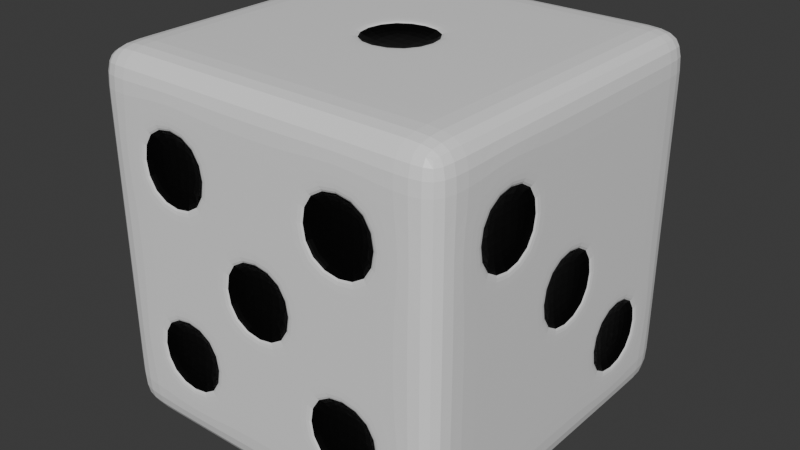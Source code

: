 # Source: basic_die_unmodded.blend  (saved by Blender 4.0.36; exported with 4.5.12 LTS)
import bpy
from mathutils import Matrix  # noqa: F401  (used for matrix-valued properties, if any)

bpy.ops.wm.read_factory_settings(use_empty=True)
scene = bpy.context.scene
scene.name = 'Scene'

# ---- collections
col_collection = bpy.data.collections.new('Collection'); scene.collection.children.link(col_collection)

# ---- materials (node trees are filled in below, after node groups)
mat_die = bpy.data.materials.new('die')
mat_die.alpha_threshold = 0.0
mat_die.use_transparent_shadow = False
mat_die.roughness = 0.5
mat_die.line_color = (0.0, 0.0, 0.0, 1.0)
mat_pips = bpy.data.materials.new('pips')
mat_pips.use_transparent_shadow = False

# ---- material node trees
mat_die.use_nodes = True; mat_die.node_tree.nodes.clear()
_N = mat_die.node_tree.nodes; _L = mat_die.node_tree.links
n0 = _N.new('ShaderNodeOutputMaterial'); n0.name = 'Material Output'; n0.location = (300, 300)
n1 = _N.new('ShaderNodeBsdfPrincipled'); n1.name = 'Principled BSDF'; n1.location = (10, 300)
n1.inputs[0].default_value = (0.8809, 0.8809, 0.8809, 1.0)
n1.inputs[2].default_value = 0.4
n1.inputs[3].default_value = 1.45
n1.inputs[25].default_value = 0.1055
_L.new(n1.outputs[0], n0.inputs[0])
n0.is_active_output = True
mat_pips.use_nodes = True; mat_pips.node_tree.nodes.clear()
_N = mat_pips.node_tree.nodes; _L = mat_pips.node_tree.links
n0 = _N.new('ShaderNodeBsdfPrincipled'); n0.name = 'Principled BSDF'; n0.location = (10, 300)
n0.inputs[0].default_value = (0.0, 0.0, 0.0, 1.0)
n0.inputs[2].default_value = 0.3
n0.inputs[3].default_value = 1.45
n1 = _N.new('ShaderNodeOutputMaterial'); n1.name = 'Material Output'; n1.location = (300, 300)
_L.new(n0.outputs[0], n1.inputs[0])
n1.is_active_output = True

# ---- world
world_world = bpy.data.worlds.new('World'); scene.world = world_world
world_world.use_nodes = True; world_world.node_tree.nodes.clear()
_N = world_world.node_tree.nodes; _L = world_world.node_tree.links
n0 = _N.new('ShaderNodeOutputWorld'); n0.name = 'World Output'; n0.location = (300, 300)
n1 = _N.new('ShaderNodeBackground'); n1.name = 'Background'; n1.location = (10, 300)
n1.inputs[0].default_value = (0.05088, 0.05088, 0.05088, 1.0)
_L.new(n1.outputs[0], n0.inputs[0])
n0.is_active_output = True
world_world.color = (0.05088, 0.05088, 0.05088)
world_world.use_sun_shadow = False
world_world.sun_shadow_jitter_overblur = 0.0

# ---- meshes
me_cube = bpy.data.meshes.new('Cube')
me_cube.from_pydata([(1.0, 1.0, 1.0), (1.0, 1.0, -1.0), (1.0, -1.0, 1.0), (1.0, -1.0, -1.0), (-1.0, 1.0, 1.0), (-1.0, 1.0, -1.0), (-1.0, -1.0, 1.0), (-1.0, -1.0, -1.0), (-1.0, 0.75, -1.0), (-1.0, 0.25, -1.0), (-1.0, -0.25, -1.0), (-1.0, -0.75, -1.0), (1.0, 0.75, 1.0), (1.0, 0.25, 1.0), (1.0, -0.25, 1.0), (1.0, -0.75, 1.0), (-1.0, -0.75, 1.0), (-1.0, -0.25, 1.0), (-1.0, 0.25, 1.0), (-1.0, 0.75, 1.0), (1.0, -0.75, -1.0), (1.0, -0.25, -1.0), (1.0, 0.25, -1.0), (1.0, 0.75, -1.0), (1.0, 1.0, 0.75), (1.0, 1.0, 0.25), (1.0, 1.0, -0.25), (1.0, 1.0, -0.75), (-1.0, -1.0, -0.75), (-1.0, -1.0, -0.25), (-1.0, -1.0, 0.25), (-1.0, -1.0, 0.75), (1.0, -1.0, 0.75), (1.0, -1.0, 0.25), (1.0, -1.0, -0.25), (1.0, -1.0, -0.75), (-1.0, 1.0, 0.75), (-1.0, 1.0, 0.25), (-1.0, 1.0, -0.25), (-1.0, 1.0, -0.75), (1.0, 0.75, 0.75), (1.0, 0.75, 0.25), (0.95, 0.67, -0.33), (0.95, 0.67, -0.67), (1.0, 0.25, 0.75), (0.95, 0.17, 0.17), (0.95, 0.33, -0.33), (0.95, 0.33, -0.67), (0.95, -0.33, 0.67), (0.95, -0.17, 0.17), (0.95, -0.17, -0.17), (1.0, -0.25, -0.75), (0.95, -0.67, 0.67), (0.95, -0.67, 0.33), (1.0, -0.75, -0.25), (1.0, -0.75, -0.75), (-0.95, -0.67, 0.67), (-0.95, -0.67, 0.33), (-0.95, -0.67, -0.33), (-0.95, -0.67, -0.67), (-0.95, -0.33, 0.67), (-0.95, -0.33, 0.33), (-0.95, -0.33, -0.33), (-0.95, -0.33, -0.67), (-0.95, 0.33, 0.67), (-0.95, 0.33, 0.33), (-0.95, 0.33, -0.33), (-0.95, 0.33, -0.67), (-0.95, 0.67, 0.67), (-0.95, 0.67, 0.33), (-0.95, 0.67, -0.33), (-0.95, 0.67, -0.67), (0.75, 1.0, -1.0), (0.25, 1.0, -1.0), (-0.25, 1.0, -1.0), (-0.75, 1.0, -1.0), (0.75, -1.0, 1.0), (0.25, -1.0, 1.0), (-0.25, -1.0, 1.0), (-0.75, -1.0, 1.0), (-0.75, -1.0, -1.0), (-0.25, -1.0, -1.0), (0.25, -1.0, -1.0), (0.75, -1.0, -1.0), (-0.75, 1.0, 1.0), (-0.25, 1.0, 1.0), (0.25, 1.0, 1.0), (0.75, 1.0, 1.0), (0.67, 0.67, -0.9591), (0.33, 0.67, -0.9591), (-0.33, 0.67, -0.9591), (-0.67, 0.67, -0.9591), (0.67, 0.33, -0.9591), (0.33, 0.33, -0.9591), (-0.33, 0.33, -0.9591), (-0.67, 0.33, -0.9591), (0.67, -0.33, -0.9591), (0.33, -0.33, -0.9591), (-0.33, -0.33, -0.9591), (-0.67, -0.33, -0.9591), (0.67, -0.67, -0.9591), (0.33, -0.67, -0.9591), (-0.33, -0.67, -0.9591), (-0.67, -0.67, -0.9591), (-0.75, 0.75, 1.0), (-0.25, 0.75, 1.0), (0.25, 0.75, 1.0), (0.75, 0.75, 1.0), (-0.75, 0.25, 1.0), (-0.17, 0.17, 0.95), (0.17, 0.17, 0.95), (0.75, 0.25, 1.0), (-0.75, -0.25, 1.0), (-0.17, -0.17, 0.95), (0.17, -0.17, 0.95), (0.75, -0.25, 1.0), (-0.75, -0.75, 1.0), (-0.25, -0.75, 1.0), (0.25, -0.75, 1.0), (0.75, -0.75, 1.0), (-0.75, 1.0, -0.75), (-0.25, 1.0, -0.75), (0.33, 0.9493, -0.67), (0.67, 0.9493, -0.67), (-0.75, 1.0, -0.25), (-0.25, 1.0, -0.25), (0.33, 0.9493, -0.33), (0.67, 0.9493, -0.33), (-0.67, 0.9493, 0.33), (-0.33, 0.9493, 0.33), (0.25, 1.0, 0.25), (0.75, 1.0, 0.25), (-0.67, 0.9493, 0.67), (-0.33, 0.9493, 0.67), (0.25, 1.0, 0.75), (0.75, 1.0, 0.75), (0.67, -0.95, -0.67), (0.33, -0.95, -0.67), (-0.33, -0.95, -0.67), (-0.67, -0.95, -0.67), (0.67, -0.95, -0.33), (0.17, -0.95, -0.17), (-0.33, -0.95, -0.33), (-0.67, -0.95, -0.33), (0.67, -0.95, 0.33), (0.17, -0.95, 0.17), (-0.33, -0.95, 0.33), (-0.67, -0.95, 0.33), (0.67, -0.95, 0.67), (0.33, -0.95, 0.67), (-0.33, -0.95, 0.67), (-0.67, -0.95, 0.67), (1.0, 0.75, -0.25), (1.0, 0.75, -0.75), (1.0, 0.25, 0.25), (1.0, 0.25, -0.75), (1.0, 0.25, -0.25), (0.95, 0.17, -0.17), (1.0, -0.25, 0.75), (1.0, -0.25, -0.25), (1.0, -0.25, 0.25), (0.95, -0.33, 0.33), (1.0, -0.75, 0.75), (1.0, -0.75, 0.25), (-1.0, -0.75, 0.75), (-1.0, -0.75, 0.25), (-1.0, -0.75, -0.25), (-1.0, -0.75, -0.75), (-1.0, -0.25, 0.75), (-1.0, -0.25, 0.25), (-1.0, -0.25, -0.25), (-1.0, -0.25, -0.75), (-1.0, 0.25, 0.75), (-1.0, 0.25, 0.25), (-1.0, 0.25, -0.25), (-1.0, 0.25, -0.75), (-1.0, 0.75, 0.75), (-1.0, 0.75, 0.25), (-1.0, 0.75, -0.25), (-1.0, 0.75, -0.75), (0.75, 0.75, -1.0), (0.17, 0.67, -0.9591), (-0.17, 0.67, -0.9591), (-0.75, 0.75, -1.0), (0.75, 0.25, -1.0), (0.17, 0.33, -0.9591), (-0.17, 0.33, -0.9591), (-0.75, 0.25, -1.0), (0.75, -0.25, -1.0), (0.17, -0.33, -0.9591), (-0.17, -0.33, -0.9591), (-0.75, -0.25, -1.0), (0.75, -0.75, -1.0), (0.17, -0.67, -0.9591), (-0.17, -0.67, -0.9591), (-0.75, -0.75, -1.0), (-0.25, 0.25, 1.0), (0.25, 0.25, 1.0), (-0.25, -0.25, 1.0), (0.25, -0.25, 1.0), (0.25, 1.0, -0.75), (0.75, 1.0, -0.75), (0.25, 1.0, -0.25), (0.75, 1.0, -0.25), (-0.75, 1.0, 0.25), (-0.25, 1.0, 0.25), (-0.75, 1.0, 0.75), (-0.25, 1.0, 0.75), (0.75, -1.0, -0.75), (0.25, -1.0, -0.75), (-0.25, -1.0, -0.75), (-0.75, -1.0, -0.75), (0.75, -1.0, -0.25), (-0.75, -1.0, -0.25), (0.25, -1.0, -0.25), (0.33, -0.95, -0.33), (-0.25, -1.0, -0.25), (-0.17, -0.95, -0.17), (0.75, -1.0, 0.25), (-0.75, -1.0, 0.25), (0.25, -1.0, 0.25), (0.33, -0.95, 0.33), (-0.25, -1.0, 0.25), (-0.17, -0.95, 0.17), (0.75, -1.0, 0.75), (0.25, -1.0, 0.75), (-0.25, -1.0, 0.75), (-0.75, -1.0, 0.75), (1.0, 0.71, -0.29), (1.0, 0.71, -0.71), (1.0, 0.21, 0.21), (1.0, 0.21, -0.21), (1.0, 0.29, -0.29), (1.0, 0.29, -0.71), (1.0, -0.29, 0.71), (1.0, -0.29, 0.29), (1.0, -0.21, 0.21), (1.0, -0.21, -0.21), (1.0, -0.71, 0.71), (1.0, -0.71, 0.29), (-1.0, -0.71, 0.71), (-1.0, -0.71, 0.29), (-1.0, -0.71, -0.29), (-1.0, -0.71, -0.71), (-1.0, -0.29, 0.71), (-1.0, -0.29, 0.29), (-1.0, -0.29, -0.29), (-1.0, -0.29, -0.71), (-1.0, 0.29, 0.71), (-1.0, 0.29, 0.29), (-1.0, 0.29, -0.29), (-1.0, 0.29, -0.71), (-1.0, 0.71, 0.71), (-1.0, 0.71, 0.29), (-1.0, 0.71, -0.29), (-1.0, 0.71, -0.71), (0.71, 0.71, -0.9991), (0.29, 0.71, -0.9991), (-0.29, 0.71, -0.9991), (-0.71, 0.71, -0.9991), (0.71, 0.29, -0.9991), (0.29, 0.29, -0.9991), (-0.29, 0.29, -0.9991), (-0.71, 0.29, -0.9991), (0.71, -0.29, -0.9991), (0.29, -0.29, -0.9991), (-0.29, -0.29, -0.9991), (-0.71, -0.29, -0.9991), (0.71, -0.71, -0.9991), (0.29, -0.71, -0.9991), (-0.29, -0.71, -0.9991), (-0.71, -0.71, -0.9991), (-0.21, 0.21, 1.0), (0.21, 0.21, 1.0), (-0.21, -0.21, 1.0), (0.21, -0.21, 1.0), (0.29, 0.9993, -0.71), (0.71, 0.9993, -0.71), (0.29, 0.9993, -0.29), (0.71, 0.9993, -0.29), (-0.71, 0.9993, 0.29), (-0.29, 0.9993, 0.29), (-0.71, 0.9993, 0.71), (-0.29, 0.9993, 0.71), (0.71, -1.0, -0.71), (0.29, -1.0, -0.71), (-0.29, -1.0, -0.71), (-0.71, -1.0, -0.71), (0.71, -1.0, -0.29), (0.29, -1.0, -0.29), (0.21, -1.0, -0.21), (-0.21, -1.0, -0.21), (-0.29, -1.0, -0.29), (-0.71, -1.0, -0.29), (0.71, -1.0, 0.29), (0.29, -1.0, 0.29), (0.21, -1.0, 0.21), (-0.21, -1.0, 0.21), (-0.29, -1.0, 0.29), (-0.71, -1.0, 0.29), (0.71, -1.0, 0.71), (0.29, -1.0, 0.71), (-0.29, -1.0, 0.71), (-0.71, -1.0, 0.71), (0.25, 0.75, -1.0), (-0.25, 0.75, -1.0), (0.25, 0.25, -1.0), (-0.25, 0.25, -1.0), (0.25, -0.25, -1.0), (-0.25, -0.25, -1.0), (0.25, -0.75, -1.0), (-0.25, -0.75, -1.0), (0.21, 0.71, -0.9991), (-0.21, 0.71, -0.9991), (0.21, 0.29, -0.9991), (-0.21, 0.29, -0.9991), (0.21, -0.29, -0.9991), (-0.21, -0.29, -0.9991), (0.21, -0.71, -0.9991), (-0.21, -0.71, -0.9991)], [], [(116, 16, 6, 79), (227, 79, 6, 31), (176, 19, 4, 36), (192, 20, 3, 83), (162, 15, 2, 32), (135, 87, 0, 24), (24, 0, 12, 40), (26, 152, 153, 27), (43, 42, 46, 47), (155, 156, 159, 51), (72, 1, 23, 180), (88, 92, 93, 89), (184, 188, 308, 306), (96, 100, 101, 97), (31, 6, 16, 164), (28, 29, 166, 167), (59, 58, 62, 63), (171, 170, 174, 175), (84, 4, 19, 104), (104, 108, 196, 105), (108, 112, 198, 196), (112, 116, 117, 198), (12, 107, 111, 13), (22, 184, 180, 23), (174, 173, 177, 178), (65, 64, 68, 69), (9, 175, 179, 8), (18, 19, 176, 172), (170, 169, 173, 174), (169, 168, 172, 173), (10, 171, 175, 9), (17, 18, 172, 168), (166, 165, 169, 170), (57, 56, 60, 61), (7, 28, 167, 11), (29, 30, 165, 166), (30, 31, 164, 165), (51, 159, 54, 55), (8, 183, 187, 9), (16, 17, 168, 164), (159, 160, 163, 54), (161, 48, 52, 53), (21, 51, 55, 20), (14, 15, 162, 158), (157, 45, 49, 50), (154, 44, 158, 160), (22, 155, 51, 21), (13, 14, 158, 44), (152, 41, 154, 156), (41, 40, 44, 154), (1, 27, 153, 23), (25, 41, 152, 26), (24, 40, 41, 25), (203, 26, 27, 201), (72, 201, 27, 1), (131, 25, 26, 203), (135, 24, 25, 131), (54, 34, 35, 55), (20, 55, 35, 3), (163, 33, 34, 54), (162, 32, 33, 163), (178, 38, 39, 179), (8, 179, 39, 5), (177, 37, 38, 178), (176, 36, 37, 177), (213, 29, 28, 211), (80, 211, 28, 7), (219, 30, 29, 213), (227, 31, 30, 219), (39, 38, 124, 120), (149, 221, 144, 148), (151, 147, 146, 150), (223, 217, 141, 145), (220, 214, 212, 218), (219, 213, 216, 222), (33, 32, 224, 218), (216, 210, 209, 214), (215, 137, 136, 140), (143, 139, 138, 142), (34, 33, 218, 212), (208, 209, 82, 83), (3, 35, 208, 83), (209, 210, 81, 82), (210, 211, 80, 81), (134, 130, 205, 207), (133, 129, 128, 132), (135, 131, 130, 134), (35, 34, 212, 208), (130, 202, 125, 205), (205, 125, 124, 204), (131, 203, 202, 130), (37, 36, 206, 204), (202, 200, 121, 125), (125, 121, 120, 124), (127, 123, 122, 126), (38, 37, 204, 124), (120, 121, 74, 75), (5, 39, 120, 75), (121, 200, 73, 74), (200, 201, 72, 73), (67, 66, 70, 71), (12, 13, 44, 40), (199, 118, 119, 115), (198, 117, 118, 199), (16, 116, 112, 17), (14, 115, 119, 15), (197, 199, 115, 111), (109, 113, 114, 110), (17, 112, 108, 18), (13, 111, 115, 14), (106, 197, 111, 107), (105, 196, 197, 106), (86, 106, 107, 87), (0, 87, 107, 12), (85, 105, 106, 86), (84, 104, 105, 85), (18, 108, 104, 19), (11, 167, 171, 10), (98, 102, 103, 99), (189, 193, 194, 190), (20, 192, 188, 21), (10, 191, 195, 11), (307, 309, 191, 187), (306, 308, 309, 307), (21, 188, 184, 22), (9, 187, 191, 10), (90, 94, 95, 91), (181, 185, 186, 182), (74, 305, 183, 75), (5, 75, 183, 8), (73, 304, 305, 74), (72, 180, 304, 73), (84, 85, 207, 206), (36, 4, 84, 206), (85, 86, 134, 207), (86, 87, 135, 134), (311, 81, 80, 195), (11, 195, 80, 7), (310, 82, 81, 311), (192, 83, 82, 310), (76, 77, 225, 224), (32, 2, 76, 224), (77, 78, 226, 225), (78, 79, 227, 226), (118, 77, 76, 119), (15, 119, 76, 2), (117, 78, 77, 118), (116, 79, 78, 117), (23, 153, 155, 22), (226, 222, 220, 225), (228, 229, 153, 152), (230, 231, 156, 154), (233, 232, 156, 155), (234, 235, 160, 158), (237, 236, 160, 159), (239, 238, 162, 163), (240, 241, 165, 164), (242, 243, 167, 166), (245, 244, 168, 169), (247, 246, 170, 171), (248, 249, 173, 172), (250, 251, 175, 174), (253, 252, 176, 177), (255, 254, 178, 179), (251, 255, 179, 175), (254, 250, 174, 178), (249, 253, 177, 173), (252, 248, 172, 176), (243, 247, 171, 167), (246, 242, 166, 170), (241, 245, 169, 165), (244, 240, 164, 168), (235, 239, 163, 160), (238, 234, 158, 162), (231, 237, 159, 156), (236, 230, 154, 160), (229, 233, 155, 153), (232, 228, 152, 156), (256, 257, 304, 180), (258, 259, 183, 305), (261, 260, 184, 306), (263, 262, 307, 187), (264, 265, 308, 188), (266, 267, 191, 309), (269, 268, 192, 310), (271, 270, 311, 195), (272, 273, 197, 196), (275, 274, 198, 199), (276, 277, 201, 200), (279, 278, 202, 203), (280, 281, 205, 204), (283, 282, 206, 207), (284, 285, 209, 208), (286, 287, 211, 210), (289, 288, 212, 214), (290, 291, 216, 214), (293, 292, 216, 213), (294, 295, 220, 218), (297, 296, 220, 222), (298, 299, 219, 222), (301, 300, 224, 225), (303, 302, 226, 227), (300, 294, 218, 224), (295, 301, 225, 220), (302, 298, 222, 226), (299, 303, 227, 219), (296, 290, 214, 220), (291, 297, 222, 216), (288, 284, 208, 212), (285, 289, 214, 209), (292, 286, 210, 216), (287, 293, 213, 211), (282, 280, 204, 206), (281, 283, 207, 205), (278, 276, 200, 202), (277, 279, 203, 201), (273, 275, 199, 197), (274, 272, 196, 198), (267, 271, 195, 191), (270, 266, 309, 311), (265, 269, 310, 308), (268, 264, 188, 192), (259, 263, 187, 183), (262, 258, 305, 307), (257, 261, 306, 304), (260, 256, 180, 184), (42, 43, 229, 228), (45, 157, 231, 230), (47, 46, 232, 233), (48, 161, 235, 234), (50, 49, 236, 237), (53, 52, 238, 239), (56, 57, 241, 240), (58, 59, 243, 242), (61, 60, 244, 245), (63, 62, 246, 247), (64, 65, 249, 248), (66, 67, 251, 250), (69, 68, 252, 253), (71, 70, 254, 255), (67, 71, 255, 251), (70, 66, 250, 254), (65, 69, 253, 249), (68, 64, 248, 252), (59, 63, 247, 243), (62, 58, 242, 246), (57, 61, 245, 241), (60, 56, 240, 244), (161, 53, 239, 235), (52, 48, 234, 238), (157, 50, 237, 231), (49, 45, 230, 236), (43, 47, 233, 229), (46, 42, 228, 232), (88, 89, 257, 256), (90, 91, 259, 258), (93, 92, 260, 261), (95, 94, 262, 263), (96, 97, 265, 264), (98, 99, 267, 266), (101, 100, 268, 269), (103, 102, 270, 271), (109, 110, 273, 272), (114, 113, 274, 275), (122, 123, 277, 276), (127, 126, 278, 279), (128, 129, 281, 280), (133, 132, 282, 283), (136, 137, 285, 284), (138, 139, 287, 286), (215, 140, 288, 289), (141, 217, 291, 290), (143, 142, 292, 293), (144, 221, 295, 294), (223, 145, 296, 297), (146, 147, 299, 298), (149, 148, 300, 301), (151, 150, 302, 303), (148, 144, 294, 300), (221, 149, 301, 295), (150, 146, 298, 302), (147, 151, 303, 299), (145, 141, 290, 296), (217, 223, 297, 291), (140, 136, 284, 288), (137, 215, 289, 285), (142, 138, 286, 292), (139, 143, 293, 287), (132, 128, 280, 282), (129, 133, 283, 281), (126, 122, 276, 278), (123, 127, 279, 277), (110, 114, 275, 273), (113, 109, 272, 274), (99, 103, 271, 267), (102, 98, 266, 270), (97, 101, 269, 265), (100, 96, 264, 268), (91, 95, 263, 259), (94, 90, 258, 262), (89, 93, 261, 257), (92, 88, 256, 260), (312, 313, 305, 304), (315, 314, 306, 307), (316, 317, 309, 308), (319, 318, 310, 311), (317, 319, 311, 309), (318, 316, 308, 310), (313, 315, 307, 305), (314, 312, 304, 306), (181, 182, 313, 312), (186, 185, 314, 315), (189, 190, 317, 316), (194, 193, 318, 319), (190, 194, 319, 317), (193, 189, 316, 318), (182, 186, 315, 313), (185, 181, 312, 314)])
me_cube.polygons.foreach_set('material_index', [0, 0, 0, 0, 0, 0, 0, 0, 1, 0, 0, 1, 0, 1, 0, 0, 1, 0, 0, 0, 0, 0, 0, 0, 0, 1, 0, 0, 0, 0, 0, 0, 0, 1, 0, 0, 0, 0, 0, 0, 0, 1, 0, 0, 1, 0, 0, 0, 0, 0, 0, 0, 0, 0, 0, 0, 0, 0, 0, 0, 0, 0, 0, 0, 0, 0, 0, 0, 0, 0, 1, 1, 1, 0, 0, 0, 0, 1, 1, 0, 0, 0, 0, 0, 0, 1, 0, 0, 0, 0, 0, 0, 0, 0, 1, 0, 0, 0, 0, 0, 1, 0, 0, 0, 0, 0, 0, 1, 0, 0, 0, 0, 0, 0, 0, 0, 0, 0, 1, 1, 0, 0, 0, 0, 0, 0, 1, 1, 0, 0, 0, 0, 0, 0, 0, 0, 0, 0, 0, 0, 0, 0, 0, 0, 0, 0, 0, 0, 0, 0, 0, 0, 0, 0, 0, 0, 0, 0, 0, 0, 0, 0, 0, 0, 0, 0, 0, 0, 0, 0, 0, 0, 0, 0, 0, 0, 0, 0, 0, 0, 0, 0, 0, 0, 0, 0, 0, 0, 0, 0, 0, 0, 0, 0, 0, 0, 0, 0, 0, 0, 0, 0, 0, 0, 0, 0, 0, 0, 0, 0, 0, 0, 0, 0, 0, 0, 0, 0, 0, 0, 0, 0, 0, 0, 0, 0, 1, 1, 1, 1, 1, 1, 1, 1, 1, 1, 1, 1, 1, 1, 1, 1, 1, 1, 1, 1, 1, 1, 1, 1, 1, 1, 1, 1, 1, 1, 1, 1, 1, 1, 1, 1, 1, 1, 1, 1, 1, 1, 1, 1, 1, 1, 1, 1, 1, 1, 1, 1, 1, 1, 1, 1, 1, 1, 1, 1, 1, 1, 1, 1, 1, 1, 1, 1, 1, 1, 1, 1, 1, 1, 1, 1, 0, 0, 0, 0, 0, 0, 0, 0, 1, 1, 1, 1, 1, 1, 1, 1])
_uv = me_cube.uv_layers.new(name='UVMap')
_uv.uv.foreach_set('vector', [0.8438, 0.7188, 0.875, 0.7188, 0.875, 0.75, 0.8438, 0.75, 0.5938, 0.9688, 0.625, 0.9688, 0.625, 1.0, 0.5938, 1.0, 0.5938, 0.2188, 0.625, 0.2188, 0.625, 0.25, 0.5938, 0.25, 0.3438, 0.7188, 0.375, 0.7188, 0.375, 0.75, 0.3438, 0.75, 0.5938, 0.7188, 0.625, 0.7188, 0.625, 0.75, 0.5938, 0.75, 0.5938, 0.4688, 0.625, 0.4688, 0.625, 0.5, 0.5938, 0.5, 0.5938, 0.5, 0.625, 0.5, 0.625, 0.5312, 0.5938, 0.5312, 0.4688, 0.5, 0.4688, 0.5312, 0.4062, 0.5312, 0.4062, 0.5, 0.4162, 0.5412, 0.4587, 0.5412, 0.4587, 0.5838, 0.4162, 0.5837, 0.4062, 0.5938, 0.4688, 0.5938, 0.4688, 0.6563, 0.4062, 0.6562, 0.3438, 0.5, 0.375, 0.5, 0.375, 0.5312, 0.3438, 0.5312, 0.3338, 0.5413, 0.3337, 0.5838, 0.2913, 0.5837, 0.2912, 0.5412, 0.3438, 0.5938, 0.3438, 0.6562, 0.2812, 0.6562, 0.2812, 0.5938, 0.3338, 0.6662, 0.3338, 0.7087, 0.2912, 0.7087, 0.2912, 0.6662, 0.5938, 0.0, 0.625, 0.0, 0.625, 0.03125, 0.5938, 0.03125, 0.4062, 0.0, 0.4688, 0.0, 0.4688, 0.03125, 0.4062, 0.03125, 0.4162, 0.04125, 0.4587, 0.04125, 0.4587, 0.08375, 0.4162, 0.08375, 0.4062, 0.09375, 0.4688, 0.09375, 0.4688, 0.1562, 0.4062, 0.1562, 0.8438, 0.5, 0.875, 0.5, 0.875, 0.5312, 0.8438, 0.5312, 0.8438, 0.5312, 0.8438, 0.5938, 0.7812, 0.5938, 0.7812, 0.5312, 0.8438, 0.5938, 0.8438, 0.6562, 0.7812, 0.6562, 0.7812, 0.5938, 0.8438, 0.6562, 0.8438, 0.7188, 0.7812, 0.7188, 0.7812, 0.6562, 0.625, 0.5312, 0.6562, 0.5312, 0.6562, 0.5938, 0.625, 0.5938, 0.375, 0.5938, 0.3438, 0.5938, 0.3438, 0.5312, 0.375, 0.5312, 0.4688, 0.1562, 0.5312, 0.1562, 0.5312, 0.2188, 0.4688, 0.2188, 0.5412, 0.1662, 0.5837, 0.1662, 0.5838, 0.2088, 0.5413, 0.2088, 0.375, 0.1562, 0.4062, 0.1562, 0.4062, 0.2188, 0.375, 0.2188, 0.625, 0.1562, 0.625, 0.2188, 0.5938, 0.2188, 0.5938, 0.1562, 0.4688, 0.09375, 0.5312, 0.09375, 0.5312, 0.1562, 0.4688, 0.1562, 0.5312, 0.09375, 0.5938, 0.09375, 0.5938, 0.1562, 0.5312, 0.1562, 0.375, 0.09375, 0.4062, 0.09375, 0.4062, 0.1562, 0.375, 0.1562, 0.625, 0.09375, 0.625, 0.1562, 0.5938, 0.1562, 0.5938, 0.09375, 0.4688, 0.03125, 0.5312, 0.03125, 0.5312, 0.09375, 0.4688, 0.09375, 0.5413, 0.04125, 0.5838, 0.04125, 0.5838, 0.08375, 0.5412, 0.08375, 0.375, 0.0, 0.4062, 0.0, 0.4062, 0.03125, 0.375, 0.03125, 0.4688, 0.0, 0.5312, 0.0, 0.5312, 0.03125, 0.4688, 0.03125, 0.5312, 0.0, 0.5938, 0.0, 0.5938, 0.03125, 0.5312, 0.03125, 0.4062, 0.6562, 0.4688, 0.6563, 0.4688, 0.7188, 0.4062, 0.7188, 0.125, 0.5312, 0.1562, 0.5312, 0.1562, 0.5938, 0.125, 0.5938, 0.625, 0.03125, 0.625, 0.09375, 0.5938, 0.09375, 0.5938, 0.03125, 0.4688, 0.6563, 0.5312, 0.6562, 0.5312, 0.7188, 0.4688, 0.7188, 0.5412, 0.6662, 0.5837, 0.6662, 0.5838, 0.7088, 0.5413, 0.7088, 0.375, 0.6562, 0.4062, 0.6562, 0.4062, 0.7188, 0.375, 0.7188, 0.625, 0.6562, 0.625, 0.7188, 0.5938, 0.7188, 0.5938, 0.6562, 0.4788, 0.6037, 0.5213, 0.6037, 0.5213, 0.6463, 0.4788, 0.6463, 0.5312, 0.5938, 0.5938, 0.5938, 0.5938, 0.6562, 0.5312, 0.6562, 0.375, 0.5938, 0.4062, 0.5938, 0.4062, 0.6562, 0.375, 0.6562, 0.625, 0.5938, 0.625, 0.6562, 0.5938, 0.6562, 0.5938, 0.5938, 0.4688, 0.5312, 0.5312, 0.5312, 0.5312, 0.5938, 0.4688, 0.5938, 0.5312, 0.5312, 0.5938, 0.5312, 0.5938, 0.5938, 0.5312, 0.5938, 0.375, 0.5, 0.4062, 0.5, 0.4062, 0.5312, 0.375, 0.5312, 0.5312, 0.5, 0.5312, 0.5312, 0.4688, 0.5312, 0.4688, 0.5, 0.5938, 0.5, 0.5938, 0.5312, 0.5312, 0.5312, 0.5312, 0.5, 0.4688, 0.4688, 0.4688, 0.5, 0.4062, 0.5, 0.4062, 0.4688, 0.375, 0.4688, 0.4062, 0.4688, 0.4062, 0.5, 0.375, 0.5, 0.5312, 0.4688, 0.5312, 0.5, 0.4688, 0.5, 0.4688, 0.4688, 0.5938, 0.4688, 0.5938, 0.5, 0.5312, 0.5, 0.5312, 0.4688, 0.4688, 0.7188, 0.4688, 0.75, 0.4062, 0.75, 0.4062, 0.7188, 0.375, 0.7188, 0.4062, 0.7188, 0.4062, 0.75, 0.375, 0.75, 0.5312, 0.7188, 0.5312, 0.75, 0.4688, 0.75, 0.4688, 0.7188, 0.5938, 0.7188, 0.5938, 0.75, 0.5312, 0.75, 0.5312, 0.7188, 0.4688, 0.2188, 0.4688, 0.25, 0.4062, 0.25, 0.4062, 0.2188, 0.375, 0.2188, 0.4062, 0.2188, 0.4062, 0.25, 0.375, 0.25, 0.5312, 0.2188, 0.5312, 0.25, 0.4688, 0.25, 0.4688, 0.2188, 0.5938, 0.2188, 0.5938, 0.25, 0.5312, 0.25, 0.5312, 0.2188, 0.4688, 0.9688, 0.4688, 1.0, 0.4062, 1.0, 0.4062, 0.9688, 0.375, 0.9688, 0.4062, 0.9688, 0.4062, 1.0, 0.375, 1.0, 0.5312, 0.9688, 0.5312, 1.0, 0.4688, 1.0, 0.4688, 0.9688, 0.5938, 0.9688, 0.5938, 1.0, 0.5312, 1.0, 0.5312, 0.9688, 0.4062, 0.25, 0.4688, 0.25, 0.4688, 0.2812, 0.4062, 0.2812, 0.5838, 0.8338, 0.5412, 0.8338, 0.5412, 0.7913, 0.5838, 0.7912, 0.5837, 0.9588, 0.5412, 0.9587, 0.5412, 0.9162, 0.5837, 0.9162, 0.5213, 0.8963, 0.4788, 0.8963, 0.4788, 0.8537, 0.5213, 0.8537, 0.5312, 0.8438, 0.4688, 0.8438, 0.4688, 0.7812, 0.5312, 0.7812, 0.5312, 0.9688, 0.4688, 0.9688, 0.4688, 0.9062, 0.5312, 0.9062, 0.5312, 0.75, 0.5938, 0.75, 0.5938, 0.7812, 0.5312, 0.7812, 0.4688, 0.9062, 0.4063, 0.9062, 0.4062, 0.8438, 0.4688, 0.8438, 0.4588, 0.8338, 0.4162, 0.8337, 0.4162, 0.7913, 0.4588, 0.7913, 0.4588, 0.9588, 0.4163, 0.9588, 0.4163, 0.9162, 0.4588, 0.9162, 0.4688, 0.75, 0.5312, 0.75, 0.5312, 0.7812, 0.4688, 0.7812, 0.4062, 0.7812, 0.4062, 0.8438, 0.375, 0.8438, 0.375, 0.7812, 0.375, 0.75, 0.4062, 0.75, 0.4062, 0.7812, 0.375, 0.7812, 0.4062, 0.8438, 0.4063, 0.9062, 0.375, 0.9062, 0.375, 0.8438, 0.4063, 0.9062, 0.4062, 0.9688, 0.375, 0.9688, 0.375, 0.9062, 0.5938, 0.4062, 0.5312, 0.4062, 0.5312, 0.3438, 0.5938, 0.3438, 0.5838, 0.3338, 0.5412, 0.3338, 0.5412, 0.2912, 0.5838, 0.2912, 0.5938, 0.4688, 0.5312, 0.4688, 0.5312, 0.4062, 0.5938, 0.4062, 0.4062, 0.75, 0.4688, 0.75, 0.4688, 0.7812, 0.4062, 0.7812, 0.5312, 0.4062, 0.4688, 0.4062, 0.4688, 0.3438, 0.5312, 0.3438, 0.5312, 0.3438, 0.4688, 0.3438, 0.4688, 0.2812, 0.5312, 0.2812, 0.5312, 0.4688, 0.4688, 0.4688, 0.4688, 0.4062, 0.5312, 0.4062, 0.5312, 0.25, 0.5938, 0.25, 0.5938, 0.2812, 0.5312, 0.2812, 0.4688, 0.4062, 0.4063, 0.4062, 0.4062, 0.3438, 0.4688, 0.3438, 0.4688, 0.3438, 0.4062, 0.3438, 0.4062, 0.2812, 0.4688, 0.2812, 0.4588, 0.4588, 0.4163, 0.4588, 0.4163, 0.4162, 0.4588, 0.4162, 0.4688, 0.25, 0.5312, 0.25, 0.5312, 0.2812, 0.4688, 0.2812, 0.4062, 0.2812, 0.4062, 0.3438, 0.375, 0.3438, 0.375, 0.2812, 0.375, 0.25, 0.4062, 0.25, 0.4062, 0.2812, 0.375, 0.2812, 0.4062, 0.3438, 0.4063, 0.4062, 0.375, 0.4062, 0.375, 0.3438, 0.4063, 0.4062, 0.4062, 0.4688, 0.375, 0.4688, 0.375, 0.4062, 0.4163, 0.1663, 0.4588, 0.1662, 0.4587, 0.2087, 0.4162, 0.2087, 0.625, 0.5312, 0.625, 0.5938, 0.5938, 0.5938, 0.5938, 0.5312, 0.7188, 0.6563, 0.7188, 0.7188, 0.6562, 0.7188, 0.6562, 0.6562, 0.7812, 0.6562, 0.7812, 0.7188, 0.7188, 0.7188, 0.7188, 0.6563, 0.875, 0.7188, 0.8438, 0.7188, 0.8438, 0.6562, 0.875, 0.6562, 0.625, 0.6562, 0.6562, 0.6562, 0.6562, 0.7188, 0.625, 0.7188, 0.7188, 0.5938, 0.7188, 0.6563, 0.6562, 0.6562, 0.6562, 0.5938, 0.7713, 0.6037, 0.7713, 0.6463, 0.7287, 0.6463, 0.7287, 0.6038, 0.875, 0.6562, 0.8438, 0.6562, 0.8438, 0.5938, 0.875, 0.5938, 0.625, 0.5938, 0.6562, 0.5938, 0.6562, 0.6562, 0.625, 0.6562, 0.7188, 0.5312, 0.7188, 0.5938, 0.6562, 0.5938, 0.6562, 0.5312, 0.7812, 0.5312, 0.7812, 0.5938, 0.7188, 0.5938, 0.7188, 0.5312, 0.7188, 0.5, 0.7188, 0.5312, 0.6562, 0.5312, 0.6562, 0.5, 0.625, 0.5, 0.6562, 0.5, 0.6562, 0.5312, 0.625, 0.5312, 0.7812, 0.5, 0.7812, 0.5312, 0.7188, 0.5312, 0.7188, 0.5, 0.8438, 0.5, 0.8438, 0.5312, 0.7812, 0.5312, 0.7812, 0.5, 0.875, 0.5938, 0.8438, 0.5938, 0.8438, 0.5312, 0.875, 0.5312, 0.375, 0.03125, 0.4062, 0.03125, 0.4062, 0.09375, 0.375, 0.09375, 0.2087, 0.6663, 0.2087, 0.7087, 0.1663, 0.7087, 0.1663, 0.6663, 0.2712, 0.6662, 0.2713, 0.7088, 0.2288, 0.7088, 0.2288, 0.6663, 0.375, 0.7188, 0.3438, 0.7188, 0.3438, 0.6562, 0.375, 0.6562, 0.125, 0.6562, 0.1562, 0.6562, 0.1562, 0.7188, 0.125, 0.7188, 0.2188, 0.5938, 0.2188, 0.6563, 0.1562, 0.6562, 0.1562, 0.5938, 0.2812, 0.5938, 0.2812, 0.6562, 0.2188, 0.6563, 0.2188, 0.5938, 0.375, 0.6562, 0.3438, 0.6562, 0.3438, 0.5938, 0.375, 0.5938, 0.125, 0.5938, 0.1562, 0.5938, 0.1562, 0.6562, 0.125, 0.6562, 0.2088, 0.5412, 0.2087, 0.5837, 0.1662, 0.5838, 0.1662, 0.5412, 0.2713, 0.5412, 0.2713, 0.5838, 0.2287, 0.5838, 0.2287, 0.5412, 0.2188, 0.5, 0.2188, 0.5312, 0.1562, 0.5312, 0.1562, 0.5, 0.125, 0.5, 0.1562, 0.5, 0.1562, 0.5312, 0.125, 0.5312, 0.2812, 0.5, 0.2812, 0.5312, 0.2188, 0.5312, 0.2188, 0.5, 0.3438, 0.5, 0.3438, 0.5312, 0.2812, 0.5312, 0.2812, 0.5, 0.625, 0.2812, 0.625, 0.3438, 0.5938, 0.3438, 0.5938, 0.2812, 0.5938, 0.25, 0.625, 0.25, 0.625, 0.2812, 0.5938, 0.2812, 0.625, 0.3438, 0.625, 0.4062, 0.5938, 0.4062, 0.5938, 0.3438, 0.625, 0.4062, 0.625, 0.4688, 0.5938, 0.4688, 0.5938, 0.4062, 0.2188, 0.7188, 0.2188, 0.75, 0.1562, 0.75, 0.1562, 0.7188, 0.125, 0.7188, 0.1562, 0.7188, 0.1562, 0.75, 0.125, 0.75, 0.2812, 0.7188, 0.2812, 0.75, 0.2188, 0.75, 0.2188, 0.7188, 0.3438, 0.7188, 0.3438, 0.75, 0.2812, 0.75, 0.2812, 0.7188, 0.625, 0.7812, 0.625, 0.8438, 0.5938, 0.8438, 0.5938, 0.7812, 0.5938, 0.75, 0.625, 0.75, 0.625, 0.7812, 0.5938, 0.7812, 0.625, 0.8438, 0.625, 0.9062, 0.5938, 0.9062, 0.5938, 0.8438, 0.625, 0.9062, 0.625, 0.9688, 0.5938, 0.9688, 0.5938, 0.9062, 0.7188, 0.7188, 0.7188, 0.75, 0.6562, 0.75, 0.6562, 0.7188, 0.625, 0.7188, 0.6562, 0.7188, 0.6562, 0.75, 0.625, 0.75, 0.7812, 0.7188, 0.7812, 0.75, 0.7188, 0.75, 0.7188, 0.7188, 0.8438, 0.7188, 0.8438, 0.75, 0.7812, 0.75, 0.7812, 0.7188, 0.375, 0.5312, 0.4062, 0.5312, 0.4062, 0.5938, 0.375, 0.5938, 0.5938, 0.9062, 0.5312, 0.9062, 0.5312, 0.8438, 0.5938, 0.8438, 0.4637, 0.5362, 0.4113, 0.5362, 0.4062, 0.5312, 0.4688, 0.5312, 0.5263, 0.5988, 0.4738, 0.5988, 0.4688, 0.5938, 0.5312, 0.5938, 0.4112, 0.5887, 0.4638, 0.5888, 0.4688, 0.5938, 0.4062, 0.5938, 0.5887, 0.6612, 0.5362, 0.6612, 0.5312, 0.6562, 0.5938, 0.6562, 0.4738, 0.6513, 0.5263, 0.6513, 0.5312, 0.6562, 0.4688, 0.6563, 0.5362, 0.7138, 0.5888, 0.7138, 0.5938, 0.7188, 0.5312, 0.7188, 0.5888, 0.03625, 0.5362, 0.03625, 0.5312, 0.03125, 0.5938, 0.03125, 0.4637, 0.03625, 0.4113, 0.03625, 0.4062, 0.03125, 0.4688, 0.03125, 0.5362, 0.08875, 0.5888, 0.08875, 0.5938, 0.09375, 0.5312, 0.09375, 0.4112, 0.08875, 0.4638, 0.08875, 0.4688, 0.09375, 0.4062, 0.09375, 0.5887, 0.1612, 0.5362, 0.1612, 0.5312, 0.1562, 0.5938, 0.1562, 0.4638, 0.1612, 0.4112, 0.1612, 0.4062, 0.1562, 0.4688, 0.1562, 0.5362, 0.2137, 0.5888, 0.2138, 0.5938, 0.2188, 0.5312, 0.2188, 0.4113, 0.2138, 0.4638, 0.2138, 0.4688, 0.2188, 0.4062, 0.2188, 0.4112, 0.1612, 0.4113, 0.2138, 0.4062, 0.2188, 0.4062, 0.1562, 0.4638, 0.2138, 0.4638, 0.1612, 0.4688, 0.1562, 0.4688, 0.2188, 0.5362, 0.1612, 0.5362, 0.2137, 0.5312, 0.2188, 0.5312, 0.1562, 0.5888, 0.2138, 0.5887, 0.1612, 0.5938, 0.1562, 0.5938, 0.2188, 0.4113, 0.03625, 0.4112, 0.08875, 0.4062, 0.09375, 0.4062, 0.03125, 0.4638, 0.08875, 0.4637, 0.03625, 0.4688, 0.03125, 0.4688, 0.09375, 0.5362, 0.03625, 0.5362, 0.08875, 0.5312, 0.09375, 0.5312, 0.03125, 0.5888, 0.08875, 0.5888, 0.03625, 0.5938, 0.03125, 0.5938, 0.09375, 0.5362, 0.6612, 0.5362, 0.7138, 0.5312, 0.7188, 0.5312, 0.6562, 0.5888, 0.7138, 0.5887, 0.6612, 0.5938, 0.6562, 0.5938, 0.7188, 0.4738, 0.5988, 0.4738, 0.6513, 0.4688, 0.6563, 0.4688, 0.5938, 0.5263, 0.6513, 0.5263, 0.5988, 0.5312, 0.5938, 0.5312, 0.6562, 0.4113, 0.5362, 0.4112, 0.5887, 0.4062, 0.5938, 0.4062, 0.5312, 0.4638, 0.5888, 0.4637, 0.5362, 0.4688, 0.5312, 0.4688, 0.5938, 0.3388, 0.5363, 0.2862, 0.5362, 0.2812, 0.5312, 0.3438, 0.5312, 0.2137, 0.5362, 0.1613, 0.5362, 0.1562, 0.5312, 0.2188, 0.5312, 0.2863, 0.5888, 0.3387, 0.5888, 0.3438, 0.5938, 0.2812, 0.5938, 0.1612, 0.5888, 0.2137, 0.5888, 0.2188, 0.5938, 0.1562, 0.5938, 0.3387, 0.6612, 0.2862, 0.6612, 0.2812, 0.6562, 0.3438, 0.6562, 0.2137, 0.6613, 0.1612, 0.6612, 0.1562, 0.6562, 0.2188, 0.6563, 0.2862, 0.7138, 0.3388, 0.7138, 0.3438, 0.7188, 0.2812, 0.7188, 0.1613, 0.7138, 0.2137, 0.7138, 0.2188, 0.7188, 0.1562, 0.7188, 0.7762, 0.5988, 0.7237, 0.5988, 0.7188, 0.5938, 0.7812, 0.5938, 0.7237, 0.6513, 0.7762, 0.6513, 0.7812, 0.6562, 0.7188, 0.6563, 0.4113, 0.4112, 0.4113, 0.4638, 0.4062, 0.4688, 0.4063, 0.4062, 0.4638, 0.4638, 0.4638, 0.4112, 0.4688, 0.4062, 0.4688, 0.4688, 0.5362, 0.2862, 0.5362, 0.3388, 0.5312, 0.3438, 0.5312, 0.2812, 0.5887, 0.3388, 0.5888, 0.2862, 0.5938, 0.2812, 0.5938, 0.3438, 0.4112, 0.7863, 0.4112, 0.8387, 0.4062, 0.8438, 0.4062, 0.7812, 0.4113, 0.9112, 0.4113, 0.9638, 0.4062, 0.9688, 0.4063, 0.9062, 0.4638, 0.8388, 0.4637, 0.7862, 0.4688, 0.7812, 0.4688, 0.8438, 0.4738, 0.8488, 0.4738, 0.9013, 0.4688, 0.9062, 0.4688, 0.8438, 0.4638, 0.9637, 0.4638, 0.9112, 0.4688, 0.9062, 0.4688, 0.9688, 0.5362, 0.7863, 0.5362, 0.8388, 0.5312, 0.8438, 0.5312, 0.7812, 0.5263, 0.9013, 0.5263, 0.8487, 0.5312, 0.8438, 0.5312, 0.9062, 0.5362, 0.9112, 0.5362, 0.9637, 0.5312, 0.9688, 0.5312, 0.9062, 0.5887, 0.8387, 0.5888, 0.7863, 0.5938, 0.7812, 0.5938, 0.8438, 0.5888, 0.9638, 0.5887, 0.9112, 0.5938, 0.9062, 0.5938, 0.9688, 0.5888, 0.7863, 0.5362, 0.7863, 0.5312, 0.7812, 0.5938, 0.7812, 0.5362, 0.8388, 0.5887, 0.8387, 0.5938, 0.8438, 0.5312, 0.8438, 0.5887, 0.9112, 0.5362, 0.9112, 0.5312, 0.9062, 0.5938, 0.9062, 0.5362, 0.9637, 0.5888, 0.9638, 0.5938, 0.9688, 0.5312, 0.9688, 0.5263, 0.8487, 0.4738, 0.8488, 0.4688, 0.8438, 0.5312, 0.8438, 0.4738, 0.9013, 0.5263, 0.9013, 0.5312, 0.9062, 0.4688, 0.9062, 0.4637, 0.7862, 0.4112, 0.7863, 0.4062, 0.7812, 0.4688, 0.7812, 0.4112, 0.8387, 0.4638, 0.8388, 0.4688, 0.8438, 0.4062, 0.8438, 0.4638, 0.9112, 0.4113, 0.9112, 0.4063, 0.9062, 0.4688, 0.9062, 0.4113, 0.9638, 0.4638, 0.9637, 0.4688, 0.9688, 0.4062, 0.9688, 0.5888, 0.2862, 0.5362, 0.2862, 0.5312, 0.2812, 0.5938, 0.2812, 0.5362, 0.3388, 0.5887, 0.3388, 0.5938, 0.3438, 0.5312, 0.3438, 0.4638, 0.4112, 0.4113, 0.4112, 0.4063, 0.4062, 0.4688, 0.4062, 0.4113, 0.4638, 0.4638, 0.4638, 0.4688, 0.4688, 0.4062, 0.4688, 0.7237, 0.5988, 0.7237, 0.6513, 0.7188, 0.6563, 0.7188, 0.5938, 0.7762, 0.6513, 0.7762, 0.5988, 0.7812, 0.5938, 0.7812, 0.6562, 0.1612, 0.6612, 0.1613, 0.7138, 0.1562, 0.7188, 0.1562, 0.6562, 0.2137, 0.7138, 0.2137, 0.6613, 0.2188, 0.6563, 0.2188, 0.7188, 0.2862, 0.6612, 0.2862, 0.7138, 0.2812, 0.7188, 0.2812, 0.6562, 0.3388, 0.7138, 0.3387, 0.6612, 0.3438, 0.6562, 0.3438, 0.7188, 0.1613, 0.5362, 0.1612, 0.5888, 0.1562, 0.5938, 0.1562, 0.5312, 0.2137, 0.5888, 0.2137, 0.5362, 0.2188, 0.5312, 0.2188, 0.5938, 0.2862, 0.5362, 0.2863, 0.5888, 0.2812, 0.5938, 0.2812, 0.5312, 0.3387, 0.5888, 0.3388, 0.5363, 0.3438, 0.5312, 0.3438, 0.5938, 0.4587, 0.5412, 0.4162, 0.5412, 0.4113, 0.5362, 0.4637, 0.5362, 0.5213, 0.6037, 0.4788, 0.6037, 0.4738, 0.5988, 0.5263, 0.5988, 0.4162, 0.5837, 0.4587, 0.5838, 0.4638, 0.5888, 0.4112, 0.5887, 0.5837, 0.6662, 0.5412, 0.6662, 0.5362, 0.6612, 0.5887, 0.6612, 0.4788, 0.6463, 0.5213, 0.6463, 0.5263, 0.6513, 0.4738, 0.6513, 0.5413, 0.7088, 0.5838, 0.7088, 0.5888, 0.7138, 0.5362, 0.7138, 0.5838, 0.04125, 0.5413, 0.04125, 0.5362, 0.03625, 0.5888, 0.03625, 0.4587, 0.04125, 0.4162, 0.04125, 0.4113, 0.03625, 0.4637, 0.03625, 0.5412, 0.08375, 0.5838, 0.08375, 0.5888, 0.08875, 0.5362, 0.08875, 0.4162, 0.08375, 0.4587, 0.08375, 0.4638, 0.08875, 0.4112, 0.08875, 0.5837, 0.1662, 0.5412, 0.1662, 0.5362, 0.1612, 0.5887, 0.1612, 0.4588, 0.1662, 0.4163, 0.1663, 0.4112, 0.1612, 0.4638, 0.1612, 0.5413, 0.2088, 0.5838, 0.2088, 0.5888, 0.2138, 0.5362, 0.2137, 0.4162, 0.2087, 0.4587, 0.2087, 0.4638, 0.2138, 0.4113, 0.2138, 0.4163, 0.1663, 0.4162, 0.2087, 0.4113, 0.2138, 0.4112, 0.1612, 0.4587, 0.2087, 0.4588, 0.1662, 0.4638, 0.1612, 0.4638, 0.2138, 0.5412, 0.1662, 0.5413, 0.2088, 0.5362, 0.2137, 0.5362, 0.1612, 0.5838, 0.2088, 0.5837, 0.1662, 0.5887, 0.1612, 0.5888, 0.2138, 0.4162, 0.04125, 0.4162, 0.08375, 0.4112, 0.08875, 0.4113, 0.03625, 0.4587, 0.08375, 0.4587, 0.04125, 0.4637, 0.03625, 0.4638, 0.08875, 0.5413, 0.04125, 0.5412, 0.08375, 0.5362, 0.08875, 0.5362, 0.03625, 0.5838, 0.08375, 0.5838, 0.04125, 0.5888, 0.03625, 0.5888, 0.08875, 0.5412, 0.6662, 0.5413, 0.7088, 0.5362, 0.7138, 0.5362, 0.6612, 0.5838, 0.7088, 0.5837, 0.6662, 0.5887, 0.6612, 0.5888, 0.7138, 0.4788, 0.6037, 0.4788, 0.6463, 0.4738, 0.6513, 0.4738, 0.5988, 0.5213, 0.6463, 0.5213, 0.6037, 0.5263, 0.5988, 0.5263, 0.6513, 0.4162, 0.5412, 0.4162, 0.5837, 0.4112, 0.5887, 0.4113, 0.5362, 0.4587, 0.5838, 0.4587, 0.5412, 0.4637, 0.5362, 0.4638, 0.5888, 0.3338, 0.5413, 0.2912, 0.5412, 0.2862, 0.5362, 0.3388, 0.5363, 0.2088, 0.5412, 0.1662, 0.5412, 0.1613, 0.5362, 0.2137, 0.5362, 0.2913, 0.5837, 0.3337, 0.5838, 0.3387, 0.5888, 0.2863, 0.5888, 0.1662, 0.5838, 0.2087, 0.5837, 0.2137, 0.5888, 0.1612, 0.5888, 0.3338, 0.6662, 0.2912, 0.6662, 0.2862, 0.6612, 0.3387, 0.6612, 0.2087, 0.6663, 0.1663, 0.6663, 0.1612, 0.6612, 0.2137, 0.6613, 0.2912, 0.7087, 0.3338, 0.7087, 0.3388, 0.7138, 0.2862, 0.7138, 0.1663, 0.7087, 0.2087, 0.7087, 0.2137, 0.7138, 0.1613, 0.7138, 0.7713, 0.6037, 0.7287, 0.6038, 0.7237, 0.5988, 0.7762, 0.5988, 0.7287, 0.6463, 0.7713, 0.6463, 0.7762, 0.6513, 0.7237, 0.6513, 0.4163, 0.4162, 0.4163, 0.4588, 0.4113, 0.4638, 0.4113, 0.4112, 0.4588, 0.4588, 0.4588, 0.4162, 0.4638, 0.4112, 0.4638, 0.4638, 0.5412, 0.2912, 0.5412, 0.3338, 0.5362, 0.3388, 0.5362, 0.2862, 0.5838, 0.3338, 0.5838, 0.2912, 0.5888, 0.2862, 0.5887, 0.3388, 0.4162, 0.7913, 0.4162, 0.8337, 0.4112, 0.8387, 0.4112, 0.7863, 0.4163, 0.9162, 0.4163, 0.9588, 0.4113, 0.9638, 0.4113, 0.9112, 0.4588, 0.8338, 0.4588, 0.7913, 0.4637, 0.7862, 0.4638, 0.8388, 0.4788, 0.8537, 0.4788, 0.8963, 0.4738, 0.9013, 0.4738, 0.8488, 0.4588, 0.9588, 0.4588, 0.9162, 0.4638, 0.9112, 0.4638, 0.9637, 0.5412, 0.7913, 0.5412, 0.8338, 0.5362, 0.8388, 0.5362, 0.7863, 0.5213, 0.8963, 0.5213, 0.8537, 0.5263, 0.8487, 0.5263, 0.9013, 0.5412, 0.9162, 0.5412, 0.9587, 0.5362, 0.9637, 0.5362, 0.9112, 0.5838, 0.8338, 0.5838, 0.7912, 0.5888, 0.7863, 0.5887, 0.8387, 0.5837, 0.9588, 0.5837, 0.9162, 0.5887, 0.9112, 0.5888, 0.9638, 0.5838, 0.7912, 0.5412, 0.7913, 0.5362, 0.7863, 0.5888, 0.7863, 0.5412, 0.8338, 0.5838, 0.8338, 0.5887, 0.8387, 0.5362, 0.8388, 0.5837, 0.9162, 0.5412, 0.9162, 0.5362, 0.9112, 0.5887, 0.9112, 0.5412, 0.9587, 0.5837, 0.9588, 0.5888, 0.9638, 0.5362, 0.9637, 0.5213, 0.8537, 0.4788, 0.8537, 0.4738, 0.8488, 0.5263, 0.8487, 0.4788, 0.8963, 0.5213, 0.8963, 0.5263, 0.9013, 0.4738, 0.9013, 0.4588, 0.7913, 0.4162, 0.7913, 0.4112, 0.7863, 0.4637, 0.7862, 0.4162, 0.8337, 0.4588, 0.8338, 0.4638, 0.8388, 0.4112, 0.8387, 0.4588, 0.9162, 0.4163, 0.9162, 0.4113, 0.9112, 0.4638, 0.9112, 0.4163, 0.9588, 0.4588, 0.9588, 0.4638, 0.9637, 0.4113, 0.9638, 0.5838, 0.2912, 0.5412, 0.2912, 0.5362, 0.2862, 0.5888, 0.2862, 0.5412, 0.3338, 0.5838, 0.3338, 0.5887, 0.3388, 0.5362, 0.3388, 0.4588, 0.4162, 0.4163, 0.4162, 0.4113, 0.4112, 0.4638, 0.4112, 0.4163, 0.4588, 0.4588, 0.4588, 0.4638, 0.4638, 0.4113, 0.4638, 0.7287, 0.6038, 0.7287, 0.6463, 0.7237, 0.6513, 0.7237, 0.5988, 0.7713, 0.6463, 0.7713, 0.6037, 0.7762, 0.5988, 0.7762, 0.6513, 0.1663, 0.6663, 0.1663, 0.7087, 0.1613, 0.7138, 0.1612, 0.6612, 0.2087, 0.7087, 0.2087, 0.6663, 0.2137, 0.6613, 0.2137, 0.7138, 0.2912, 0.6662, 0.2912, 0.7087, 0.2862, 0.7138, 0.2862, 0.6612, 0.3338, 0.7087, 0.3338, 0.6662, 0.3387, 0.6612, 0.3388, 0.7138, 0.1662, 0.5412, 0.1662, 0.5838, 0.1612, 0.5888, 0.1613, 0.5362, 0.2087, 0.5837, 0.2088, 0.5412, 0.2137, 0.5362, 0.2137, 0.5888, 0.2912, 0.5412, 0.2913, 0.5837, 0.2863, 0.5888, 0.2862, 0.5362, 0.3337, 0.5838, 0.3338, 0.5413, 0.3388, 0.5363, 0.3387, 0.5888, 0.2762, 0.5362, 0.2237, 0.5362, 0.2188, 0.5312, 0.2812, 0.5312, 0.2237, 0.5888, 0.2763, 0.5888, 0.2812, 0.5938, 0.2188, 0.5938, 0.2763, 0.6612, 0.2237, 0.6613, 0.2188, 0.6563, 0.2812, 0.6562, 0.2238, 0.7138, 0.2762, 0.7138, 0.2812, 0.7188, 0.2188, 0.7188, 0.2237, 0.6613, 0.2238, 0.7138, 0.2188, 0.7188, 0.2188, 0.6563, 0.2762, 0.7138, 0.2763, 0.6612, 0.2812, 0.6562, 0.2812, 0.7188, 0.2237, 0.5362, 0.2237, 0.5888, 0.2188, 0.5938, 0.2188, 0.5312, 0.2763, 0.5888, 0.2762, 0.5362, 0.2812, 0.5312, 0.2812, 0.5938, 0.2713, 0.5412, 0.2287, 0.5412, 0.2237, 0.5362, 0.2762, 0.5362, 0.2287, 0.5838, 0.2713, 0.5838, 0.2763, 0.5888, 0.2237, 0.5888, 0.2712, 0.6662, 0.2288, 0.6663, 0.2237, 0.6613, 0.2763, 0.6612, 0.2288, 0.7088, 0.2713, 0.7088, 0.2762, 0.7138, 0.2238, 0.7138, 0.2288, 0.6663, 0.2288, 0.7088, 0.2238, 0.7138, 0.2237, 0.6613, 0.2713, 0.7088, 0.2712, 0.6662, 0.2763, 0.6612, 0.2762, 0.7138, 0.2287, 0.5412, 0.2287, 0.5838, 0.2237, 0.5888, 0.2237, 0.5362, 0.2713, 0.5838, 0.2713, 0.5412, 0.2762, 0.5362, 0.2763, 0.5888])
me_cube.materials.append(mat_die)
me_cube.materials.append(mat_pips)
me_cube.use_mirror_vertex_groups = False
me_cube.update()

# ---- objects
ob_die = bpy.data.objects.new('die', me_cube)

# ---- transforms, parenting, visibility, modifiers, constraints
ob_die.location = (0.0, 0.0, 0.0)
ob_die.lock_rotations_4d = False
ob_die.empty_display_type = 'ARROWS'
ob_die.lineart.crease_threshold = 0.0
_m = ob_die.modifiers.new('Subdivision', 'SUBSURF')
_m.levels = 2

# ---- collection membership
col_collection.objects.link(ob_die)

# ---- scene / render settings (as saved in the file)
scene.frame_start = 1; scene.frame_end = 250; scene.frame_set(1)
scene.render.engine = 'BLENDER_EEVEE_NEXT'
scene.cycles.sampling_pattern = 'TABULATED_SOBOL'
bpy.context.view_layer.update()

# ---- added for rendering (the .blend has no active camera and no usable light): camera, sun
cam_auto = bpy.data.cameras.new('AutoCamera')
cam_auto.lens = 50.0
cam_auto.sensor_width = 36.0
cam_auto.clip_end = 1000.0
ob_auto_camera = bpy.data.objects.new('AutoCamera', cam_auto)
scene.collection.objects.link(ob_auto_camera)
ob_auto_camera.location = (3.20507, -3.84609, 2.56406)
ob_auto_camera.rotation_euler = (1.09748, -7.21219e-08, 0.694738)
scene.camera = ob_auto_camera
light_auto_sun = bpy.data.lights.new('AutoSun', 'SUN')
light_auto_sun.energy = 3.0
light_auto_sun.angle = 0.0523599
ob_auto_sun = bpy.data.objects.new('AutoSun', light_auto_sun)
scene.collection.objects.link(ob_auto_sun)
ob_auto_sun.rotation_euler = (0.872665, 0.174533, 0.523599)
bpy.context.view_layer.update()
